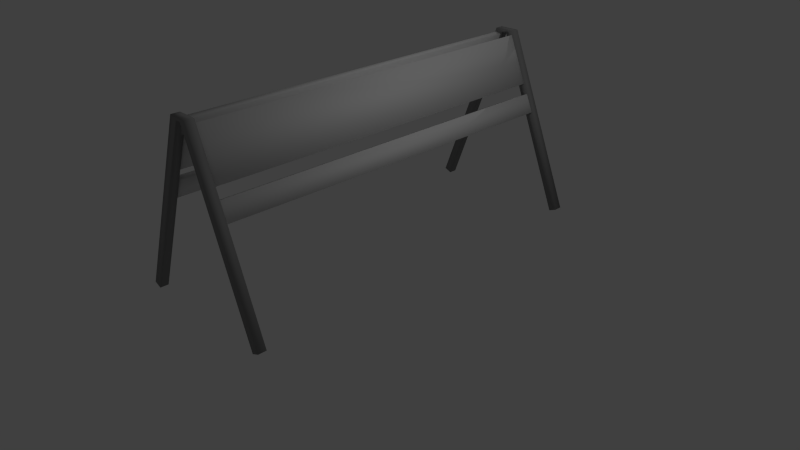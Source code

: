 # Source: construction_Barrier.blend  (saved by Blender 2.76.0; exported with 4.5.12 LTS)
import bpy
from mathutils import Matrix  # noqa: F401  (used for matrix-valued properties, if any)

bpy.ops.wm.read_factory_settings(use_empty=True)
scene = bpy.context.scene
scene.name = 'Scene'

# ---- collections
col_collection_1 = bpy.data.collections.new('Collection 1'); scene.collection.children.link(col_collection_1)

# ---- materials (node trees are filled in below, after node groups)
mat_material = bpy.data.materials.new('Material')
mat_material.alpha_threshold = 0.0
mat_material.use_transparent_shadow = False
mat_material.diffuse_color = (0.2738, 0.2738, 0.2738, 1.0)
mat_material.roughness = 0.5
mat_material.line_color = (0.0, 0.0, 0.0, 1.0)
mat_material_001 = bpy.data.materials.new('Material.001')
mat_material_001.alpha_threshold = 0.0
mat_material_001.use_transparent_shadow = False
mat_material_001.roughness = 0.5
mat_material_001.specular_intensity = 0.1526

# ---- material node trees

# ---- world
world_world = bpy.data.worlds.new('World'); scene.world = world_world
world_world.color = (0.05088, 0.05088, 0.05088)
world_world.use_sun_shadow = False
world_world.sun_shadow_jitter_overblur = 0.0
world_world.cycles.sampling_method = 'MANUAL'
world_world.cycles.sample_map_resolution = 256

# ---- cameras
cam_camera = bpy.data.cameras.new('Camera')
cam_camera.clip_end = 100.0
cam_camera.lens = 35.0
cam_camera.sensor_width = 32.0
cam_camera.sensor_height = 18.0
cam_camera.ortho_scale = 7.314
cam_camera.dof.focus_distance = 0.0
cam_camera.dof.aperture_fstop = 128.0

# ---- lights
light_point = bpy.data.lights.new('Point', 'POINT')
light_point.transmission_factor = 0.0
light_point.energy = 100.0
light_point.shadow_buffer_clip_start = 0.5
light_point.shadow_soft_size = 0.1
light_point.shadow_maximum_resolution = 0.006
light_point.use_absolute_resolution = True
light_point.cycles.use_multiple_importance_sampling = False
light_lamp = bpy.data.lights.new('Lamp', 'POINT')
light_lamp.transmission_factor = 0.0
light_lamp.cutoff_distance = 30.0
light_lamp.energy = 100.0
light_lamp.shadow_buffer_clip_start = 1.001
light_lamp.shadow_soft_size = 0.1
light_lamp.shadow_maximum_resolution = 0.006
light_lamp.use_absolute_resolution = True
light_lamp.cycles.use_multiple_importance_sampling = False

# ---- meshes
me_cube = bpy.data.meshes.new('Cube')
me_cube.from_pydata([(0.3815, 2.403, 1.815), (0.3164, 2.403, 1.788), (0.1332, 2.403, 2.427), (0.06811, 2.403, 2.4), (-1.042, 2.403, 0.1793), (-0.1352, 2.403, 2.479), (-1.042, 2.512, 0.1793), (-0.1352, 2.512, 2.479), (-0.9418, 2.403, 0.1379), (-0.03514, 2.403, 2.438), (-0.9418, 2.512, 0.1379), (-0.03514, 2.512, 2.438), (1.042, 2.512, 0.1793), (0.1352, 2.512, 2.479), (1.042, 2.403, 0.1793), (0.1352, 2.403, 2.479), (0.9418, 2.512, 0.1379), (0.03514, 2.512, 2.438), (0.9418, 2.403, 0.1379), (0.03514, 2.403, 2.438), (0.03514, 2.512, 2.479), (0.03514, 2.403, 2.479), (-0.03514, 2.403, 2.479), (-0.03514, 2.512, 2.479), (0.5394, 2.403, 1.454), (0.4747, 2.403, 1.427), (0.4407, 2.403, 1.688), (0.3759, 2.403, 1.661), (-0.3106, 2.403, 1.792), (-0.3758, 2.403, 1.818), (-0.063, 2.403, 2.404), (-0.1281, 2.403, 2.43), (-0.4484, 2.403, 1.423), (-0.5139, 2.403, 1.448), (-0.3564, 2.403, 1.66), (-0.4219, 2.403, 1.685), (0.3815, -2.403, 1.815), (0.3164, -2.403, 1.788), (0.1332, -2.403, 2.427), (0.06811, -2.403, 2.4), (-1.042, -2.403, 0.1793), (-0.1352, -2.403, 2.479), (-1.042, -2.512, 0.1793), (-0.1352, -2.512, 2.479), (-0.9418, -2.403, 0.1379), (-0.03514, -2.403, 2.438), (-0.9418, -2.512, 0.1379), (-0.03514, -2.512, 2.438), (1.042, -2.512, 0.1793), (0.1352, -2.512, 2.479), (1.042, -2.403, 0.1793), (0.1352, -2.403, 2.479), (0.9418, -2.512, 0.1379), (0.03514, -2.512, 2.438), (0.9418, -2.403, 0.1379), (0.03514, -2.403, 2.438), (0.03514, -2.512, 2.479), (0.03514, -2.403, 2.479), (-0.03514, -2.403, 2.479), (-0.03514, -2.512, 2.479), (0.5394, -2.403, 1.454), (0.4747, -2.403, 1.427), (0.4407, -2.403, 1.688), (0.3759, -2.403, 1.661), (-0.3106, -2.403, 1.792), (-0.3758, -2.403, 1.818), (-0.063, -2.403, 2.404), (-0.1281, -2.403, 2.43), (-0.4484, -2.403, 1.423), (-0.5139, -2.403, 1.448), (-0.3564, -2.403, 1.66), (-0.4219, -2.403, 1.685)], [], [(36, 0, 2, 38), (2, 0, 1, 3), (38, 2, 3, 39), (36, 37, 1, 0), (25, 61, 63, 27), (5, 7, 6, 4), (7, 11, 10, 6), (11, 9, 8, 10), (9, 5, 4, 8), (11, 17, 19, 9), (6, 10, 8, 4), (13, 15, 14, 12), (15, 19, 18, 14), (19, 17, 16, 18), (17, 13, 12, 16), (14, 18, 16, 12), (15, 13, 20, 21), (13, 17, 20), (11, 23, 20, 17), (20, 23, 22, 21), (7, 5, 22, 23), (11, 7, 23), (19, 15, 21), (5, 9, 22), (9, 19, 21, 22), (60, 24, 26, 62), (26, 24, 25, 27), (62, 26, 27, 63), (60, 61, 25, 24), (64, 28, 30, 66), (30, 28, 29, 31), (66, 30, 31, 67), (64, 65, 29, 28), (33, 69, 71, 35), (68, 32, 34, 70), (34, 32, 33, 35), (70, 34, 35, 71), (68, 69, 33, 32), (1, 37, 39, 3), (38, 39, 37, 36), (41, 40, 42, 43), (43, 42, 46, 47), (47, 46, 44, 45), (45, 44, 40, 41), (47, 45, 55, 53), (42, 40, 44, 46), (49, 48, 50, 51), (51, 50, 54, 55), (55, 54, 52, 53), (53, 52, 48, 49), (50, 48, 52, 54), (51, 57, 56, 49), (49, 56, 53), (47, 53, 56, 59), (56, 57, 58, 59), (43, 59, 58, 41), (47, 59, 43), (55, 57, 51), (41, 58, 45), (45, 58, 57, 55), (62, 63, 61, 60), (66, 67, 65, 64), (70, 71, 69, 68), (29, 65, 67, 31)])
me_cube.polygons.foreach_set('use_smooth', [True] * 64)
me_cube.polygons.foreach_set('material_index', [1, 1, 1, 1, 1, 0, 0, 0, 0, 0, 0, 0, 0, 0, 0, 0, 0, 0, 0, 0, 0, 0, 0, 0, 0, 1, 1, 1, 1, 1, 1, 1, 1, 1, 1, 1, 1, 1, 1, 1, 0, 0, 0, 0, 0, 0, 0, 0, 0, 0, 0, 0, 0, 0, 0, 0, 0, 0, 0, 0, 1, 1, 1, 1])
_uv = me_cube.uv_layers.new(name='UVMap')
_uv.uv.foreach_set('vector', [1.0, 0.7222, 0.0, 0.7222, 2.384e-07, 1.431e-06, 1.0, 5.96e-08, 0.2747, 0.04589, 0.0, 0.04589, 0.0, -5.96e-08, 0.2747, 0.0, 0.003403, 0.05166, 0.003402, 0.008324, 0.04674, 0.008324, 0.04674, 0.05166, -0.003267, -0.005728, 0.03864, -0.005728, 0.03864, 0.03618, -0.003267, 0.03618, 5.96e-08, 5.066e-07, 1.0, 0.0, 1.0, 0.2778, 1.788e-07, 0.2778, 0.5, 0.0, 0.75, 0.0, 0.75, 0.9992, 0.5, 0.9992, 0.5, 1.0, 0.25, 0.9992, 0.25, 0.0, 0.5, 0.0007516, 0.75, 0.0, 1.0, 0.0, 1.0, 0.9992, 0.75, 0.9992, 0.25, 0.9992, 2.752e-07, 1.0, 0.0, 0.0007516, 0.25, 0.0, 0.1189, 0.5644, 0.1346, 0.5644, 0.1346, 0.5905, 0.1189, 0.5905, 0.1189, 0.5905, 0.09835, 0.5905, 0.09835, 0.5644, 0.1189, 0.5644, 1.0, 0.9992, 0.75, 0.9992, 0.75, 0.0, 1.0, 3.012e-08, 5.503e-07, 0.0, 0.25, 0.0007516, 0.25, 1.0, 0.0, 0.9992, 0.5, 0.0, 0.75, 0.0, 0.75, 0.9992, 0.5, 0.9992, 0.25, 0.0007515, 0.5, 0.0, 0.5, 0.9992, 0.25, 1.0, 0.07412, 0.5644, 0.09835, 0.5644, 0.09835, 0.5905, 0.07412, 0.5905, 0.5047, 0.8533, 0.3965, 0.8533, 0.3965, 0.7477, 0.5047, 0.7477, 0.606, 0.3284, 0.506, 0.3721, 0.506, 0.3284, 0.4358, 0.3721, 0.4358, 0.3284, 0.506, 0.3284, 0.506, 0.3721, 0.3965, 0.7477, 0.3965, 0.6735, 0.5047, 0.6735, 0.5047, 0.7477, 0.3965, 0.5679, 0.5047, 0.5679, 0.5047, 0.6735, 0.3965, 0.6735, 0.4358, 0.3721, 0.3359, 0.3284, 0.4358, 0.3284, 0.4351, 0.2309, 0.3352, 0.1872, 0.4351, 0.1872, 0.6053, 0.1872, 0.5053, 0.2309, 0.5053, 0.1872, 0.5053, 0.2309, 0.4351, 0.2309, 0.4351, 0.1872, 0.5053, 0.1872, 1.0, 1.0, 0.0, 1.0, 2.384e-07, 0.7222, 1.0, 0.7222, 0.0, 0.0, 0.0, 0.0, 0.0, 0.0, 0.0, 0.0, 0.0, 0.0, 0.0, 0.0, 0.0, 0.0, 0.0, 0.0, 0.06371, 0.05387, 0.006115, 0.05387, 0.006115, -0.003728, 0.06371, -0.003728, 0.0, 0.2778, 1.0, 0.2778, 1.0, 1.0, 1.788e-07, 1.0, 0.0, 0.0, 0.0, 0.0, 0.0, 0.0, 0.0, 0.0, 0.01036, 0.00544, 0.06438, 0.00544, 0.06438, 0.05946, 0.01036, 0.05946, 0.0, 0.0, 0.0, 0.0, 0.0, 0.0, 0.0, 0.0, 5.96e-08, 1.788e-07, 0.9728, 0.005544, 0.9728, 0.2722, 2.384e-07, 0.2778, 0.0, 1.401e-06, 1.0, 0.0, 1.0, 0.2778, 1.788e-07, 0.2778, 0.0, 0.0, 0.0, 0.0, 0.0, 0.0, 0.0, 0.0, 0.0, 0.0, 0.0, 0.0, 0.0, 0.0, 0.0, 0.0, 0.0, 0.0, 0.0, 0.0, 0.0, 0.0, 0.0, 0.0, 0.0, 0.2778, 1.0, 0.2778, 1.0, 1.0, 5.96e-08, 1.0, 0.2747, 0.04589, 0.2747, 0.0, 0.0, -5.96e-08, 0.0, 0.04589, 0.75, 0.0, 0.75, 0.9992, 0.5, 0.9992, 0.5, 0.0, 0.25, 1.0, 0.25, 0.0007516, 0.5, 0.0, 0.5, 0.9992, 0.75, 0.9992, 0.75, 0.0, 1.0, 4.216e-08, 1.0, 0.9992, 0.25, 0.0007516, 0.25, 1.0, 0.0, 0.9992, 2.752e-07, 0.0, 0.1189, 0.5905, 0.1189, 0.5644, 0.1346, 0.5644, 0.1346, 0.5905, 0.09835, 0.5905, 0.09835, 0.5644, 0.1189, 0.5644, 0.1189, 0.5905, 0.75, 0.9992, 0.75, 0.0, 1.0, 6.023e-09, 1.0, 0.9992, 0.5, 0.0, 0.5, 0.9992, 0.25, 1.0, 0.25, 0.0007515, 0.75, 0.0, 0.75, 0.9992, 0.5, 0.9992, 0.5, 0.0, 0.25, 0.0007516, 0.25, 1.0, 0.0, 0.9992, 5.503e-07, 0.0, 0.07412, 0.5905, 0.07412, 0.5644, 0.09835, 0.5644, 0.09835, 0.5905, 0.04941, 0.6296, 0.04941, 0.6055, 0.07412, 0.6055, 0.07412, 0.6296, 0.2068, 0.0, 0.2296, 0.0, 0.2296, 0.009992, 0.2457, 0.009992, 0.2296, 0.009992, 0.2296, 0.0, 0.2457, 0.0, 0.07412, 0.6055, 0.04941, 0.6055, 0.04941, 0.5885, 0.07412, 0.5885, 0.07412, 0.5644, 0.07412, 0.5885, 0.04941, 0.5885, 0.04941, 0.5644, 0.2457, 0.009992, 0.2457, 0.0, 0.2685, 0.0, 0.721, 0.009992, 0.721, 0.0, 0.7438, 0.0, 0.6821, 0.0, 0.7049, 0.0, 0.7049, 0.009992, 0.7049, 0.009992, 0.7049, 0.0, 0.721, 0.0, 0.721, 0.009992, 0.0, 0.0, 0.0, 0.0, 0.0, 0.0, 0.0, 0.0, 0.0, 0.0, 0.0, 0.0, 0.0, 0.0, 0.0, 0.0, 0.0, 0.0, 0.0, 0.0, 0.0, 0.0, 0.0, 0.0, 5.96e-08, 0.2778, 0.9924, 0.2778, 0.9924, 1.0, 2.086e-07, 1.0])
me_cube.materials.append(mat_material)
me_cube.materials.append(mat_material_001)
me_cube.use_remesh_preserve_volume = False
me_cube.use_remesh_preserve_attributes = False
me_cube.use_mirror_vertex_groups = False
me_cube.update()

# ---- objects
ob_point = bpy.data.objects.new('Point', light_point)
ob_cube = bpy.data.objects.new('Cube', me_cube)
ob_lamp = bpy.data.objects.new('Lamp', light_lamp)
ob_camera = bpy.data.objects.new('Camera', cam_camera)

# ---- transforms, parenting, visibility, modifiers, constraints
ob_point.location = (-4.513, 5.675, 6.347)
ob_point.lineart.crease_threshold = 0.0
ob_cube.location = (0.0, 0.0, 0.0)
ob_cube.lock_rotations_4d = False
ob_cube.empty_display_type = 'ARROWS'
ob_cube.lineart.crease_threshold = 0.0
ob_lamp.location = (4.076, 1.005, 5.904)
ob_lamp.rotation_euler = (0.6503, 0.05522, 1.866)
ob_lamp.lock_rotations_4d = False
ob_lamp.empty_display_type = 'ARROWS'
ob_lamp.color = (0.0, 0.0, 0.0, 0.0)
ob_lamp.lineart.crease_threshold = 0.0
ob_camera.location = (7.481, -6.508, 5.344)
ob_camera.rotation_euler = (1.109, 0.01082, 0.8149)
ob_camera.lock_rotations_4d = False
ob_camera.empty_display_type = 'ARROWS'
ob_camera.color = (0.0, 0.0, 0.0, 0.0)
ob_camera.display_type = 'WIRE'
ob_camera.lineart.crease_threshold = 0.0

# ---- collection membership
col_collection_1.objects.link(ob_point)
col_collection_1.objects.link(ob_cube)
col_collection_1.objects.link(ob_lamp)
col_collection_1.objects.link(ob_camera)

# ---- scene / render settings (as saved in the file)
scene.camera = ob_camera
scene.frame_start = 1; scene.frame_end = 250; scene.frame_set(1)
scene.render.engine = 'BLENDER_EEVEE_NEXT'
scene.render.resolution_percentage = 50
scene.render.dither_intensity = 0.0
scene.cycles.use_denoising = False
scene.cycles.samples = 10
scene.cycles.sampling_pattern = 'TABULATED_SOBOL'
scene.cycles.light_sampling_threshold = 0.0
scene.cycles.use_adaptive_sampling = False
scene.cycles.use_light_tree = False
scene.cycles.blur_glossy = 0.0
scene.cycles.pixel_filter_type = 'GAUSSIAN'
scene.cycles.sample_clamp_indirect = 0.0
scene.view_settings.view_transform = 'Standard'
bpy.context.view_layer.update()
